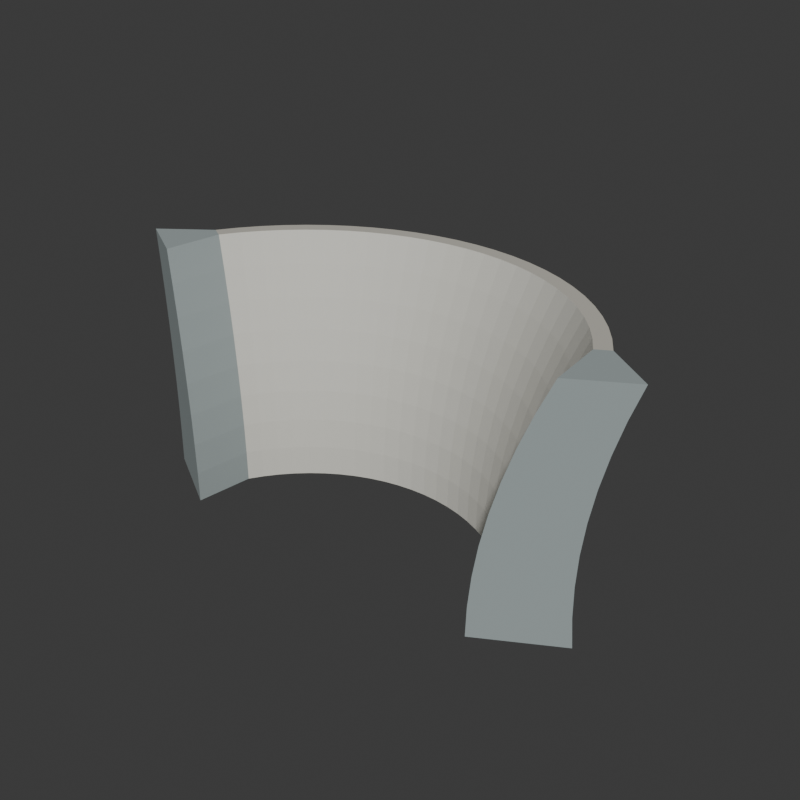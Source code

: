 # Source: source.blend  (saved by Blender 4.3.34; exported with 4.5.12 LTS)
import bpy
from mathutils import Matrix  # noqa: F401  (used for matrix-valued properties, if any)

bpy.ops.wm.read_factory_settings(use_empty=True)
scene = bpy.context.scene
scene.name = 'Scene'

# ---- collections
col_collection = bpy.data.collections.new('Collection'); scene.collection.children.link(col_collection)

# ---- materials (node trees are filled in below, after node groups)
mat_wholeconvexwallwarmconcrete = bpy.data.materials.new('WholeConvexWallWarmConcrete')
mat_wholeconvexwallwarmconcrete.diffuse_color = (0.51, 0.49, 0.43, 1.0)
mat_wholeconcavewallpaleconcrete = bpy.data.materials.new('WholeConcaveWallPaleConcrete')
mat_wholeconcavewallpaleconcrete.diffuse_color = (0.64, 0.63, 0.57, 1.0)
mat_wholeendabutmentsslateconcrete = bpy.data.materials.new('WholeEndAbutmentsSlateConcrete')
mat_wholeendabutmentsslateconcrete.diffuse_color = (0.32, 0.37, 0.37, 1.0)

# ---- material node trees
mat_wholeconvexwallwarmconcrete.use_nodes = True; mat_wholeconvexwallwarmconcrete.node_tree.nodes.clear()
_N = mat_wholeconvexwallwarmconcrete.node_tree.nodes; _L = mat_wholeconvexwallwarmconcrete.node_tree.links
n0 = _N.new('ShaderNodeBsdfPrincipled'); n0.name = 'Principled BSDF'; n0.location = (10, 300)
n0.inputs[0].default_value = (0.51, 0.49, 0.43, 1.0)
n0.inputs[2].default_value = 0.94
n1 = _N.new('ShaderNodeOutputMaterial'); n1.name = 'Material Output'; n1.location = (300, 300)
_L.new(n0.outputs[0], n1.inputs[0])
n1.is_active_output = True
mat_wholeconcavewallpaleconcrete.use_nodes = True; mat_wholeconcavewallpaleconcrete.node_tree.nodes.clear()
_N = mat_wholeconcavewallpaleconcrete.node_tree.nodes; _L = mat_wholeconcavewallpaleconcrete.node_tree.links
n0 = _N.new('ShaderNodeBsdfPrincipled'); n0.name = 'Principled BSDF'; n0.location = (10, 300)
n0.inputs[0].default_value = (0.64, 0.63, 0.57, 1.0)
n0.inputs[2].default_value = 0.93
n1 = _N.new('ShaderNodeOutputMaterial'); n1.name = 'Material Output'; n1.location = (300, 300)
_L.new(n0.outputs[0], n1.inputs[0])
n1.is_active_output = True
mat_wholeendabutmentsslateconcrete.use_nodes = True; mat_wholeendabutmentsslateconcrete.node_tree.nodes.clear()
_N = mat_wholeendabutmentsslateconcrete.node_tree.nodes; _L = mat_wholeendabutmentsslateconcrete.node_tree.links
n0 = _N.new('ShaderNodeBsdfPrincipled'); n0.name = 'Principled BSDF'; n0.location = (10, 300)
n0.inputs[0].default_value = (0.32, 0.37, 0.37, 1.0)
n0.inputs[2].default_value = 0.96
n1 = _N.new('ShaderNodeOutputMaterial'); n1.name = 'Material Output'; n1.location = (300, 300)
_L.new(n0.outputs[0], n1.inputs[0])
n1.is_active_output = True

# ---- world
world_world = bpy.data.worlds.new('World'); scene.world = world_world
world_world.use_nodes = True; world_world.node_tree.nodes.clear()
_N = world_world.node_tree.nodes; _L = world_world.node_tree.links
n0 = _N.new('ShaderNodeOutputWorld'); n0.name = 'World Output'; n0.location = (300, 300)
n1 = _N.new('ShaderNodeBackground'); n1.name = 'Background'; n1.location = (10, 300)
n1.inputs[0].default_value = (0.05088, 0.05088, 0.05088, 1.0)
_L.new(n1.outputs[0], n0.inputs[0])
n0.is_active_output = True
world_world.color = (0.05088, 0.05088, 0.05088)
world_world.sun_shadow_jitter_overblur = 0.0

# ---- meshes
me_wholedoublecurvedtaperedarchwallmesh = bpy.data.meshes.new('WholeDoubleCurvedTaperedArchWallMesh')
me_wholedoublecurvedtaperedarchwallmesh.from_pydata([(-2.598, -0.8853, 0.0), (-2.457, -0.6646, 0.0), (-2.99, -0.2917, 0.0), (-3.161, -0.5603, 0.0), (-3.131, -0.5775, 0.5), (-2.612, -0.8775, 0.5), (-2.47, -0.6556, 0.5), (-2.962, -0.3115, 0.5), (-3.129, -0.579, 1.0), (-2.652, -0.854, 1.0), (-2.509, -0.6287, 1.0), (-2.959, -0.3132, 1.0), (-3.153, -0.565, 1.5), (-2.72, -0.815, 1.5), (-2.573, -0.5839, 1.5), (-2.982, -0.2971, 1.5), (-3.204, -0.5353, 2.0), (-2.815, -0.7603, 2.0), (-2.662, -0.5212, 2.0), (-3.031, -0.2631, 2.0), (-3.283, -0.49, 2.5), (-2.936, -0.69, 2.5), (-2.777, -0.4405, 2.5), (-3.105, -0.2111, 2.5), (-3.388, -0.429, 3.0), (-3.085, -0.604, 3.0), (-2.918, -0.3419, 3.0), (-3.205, -0.1412, 3.0), (-3.521, -0.3525, 3.5), (-3.261, -0.5025, 3.5), (-3.085, -0.2254, 3.5), (-3.33, -0.05334, 3.5), (-3.464, -0.3853, 4.0), (-3.681, -0.2603, 4.0), (-3.481, 0.05241, 4.0), (-3.277, -0.09098, 4.0), (-2.298, -0.4569, 0.0), (-2.796, -0.03911, 0.0), (-2.31, -0.4469, 0.5), (-2.77, -0.06121, 0.5), (-2.346, -0.4168, 1.0), (-2.767, -0.06322, 1.0), (-2.406, -0.3665, 1.5), (-2.789, -0.04514, 1.5), (-2.49, -0.2962, 2.0), (-2.834, -0.006974, 2.0), (-2.597, -0.2058, 2.5), (-2.904, 0.05128, 2.5), (-2.729, -0.09536, 3.0), (-2.997, 0.1296, 3.0), (-2.885, 0.03521, 3.5), (-3.114, 0.228, 3.5), (-3.256, 0.3466, 4.0), (-3.064, 0.1859, 4.0), (-2.121, -0.264, 0.0), (-2.581, 0.1957, 0.0), (-2.132, -0.2529, 0.5), (-2.557, 0.1713, 0.5), (-2.166, -0.2198, 1.0), (-2.554, 0.1691, 1.0), (-2.221, -0.1645, 1.5), (-2.574, 0.189, 1.5), (-2.298, -0.08719, 2.0), (-2.616, 0.231, 2.0), (-2.398, 0.01225, 2.5), (-2.68, 0.2951, 2.5), (-2.519, 0.1338, 3.0), (-2.767, 0.3813, 3.0), (-2.663, 0.2774, 3.5), (-2.875, 0.4895, 3.5), (-3.005, 0.6199, 4.0), (-2.828, 0.4431, 4.0), (-1.928, -0.08716, 0.0), (-2.346, 0.4108, 0.0), (-1.938, -0.07519, 0.5), (-2.324, 0.3844, 0.5), (-1.969, -0.03928, 1.0), (-2.322, 0.382, 1.0), (-2.019, 0.02057, 1.5), (-2.34, 0.4036, 1.5), (-2.089, 0.1044, 2.0), (-2.378, 0.4491, 2.0), (-2.179, 0.2121, 2.5), (-2.437, 0.5185, 2.5), (-2.29, 0.3437, 3.0), (-2.515, 0.6119, 3.0), (-2.42, 0.4993, 3.5), (-2.613, 0.7292, 3.5), (-2.732, 0.8704, 4.0), (-2.571, 0.6789, 4.0), (-1.721, 0.07217, 0.0), (-2.094, 0.6046, 0.0), (-1.73, 0.08497, 0.5), (-2.074, 0.5765, 0.5), (-1.757, 0.1234, 1.0), (-2.072, 0.5739, 1.0), (-1.801, 0.1874, 1.5), (-2.088, 0.5969, 1.5), (-1.864, 0.277, 2.0), (-2.122, 0.6456, 2.0), (-1.945, 0.3921, 2.5), (-2.174, 0.7198, 2.5), (-2.043, 0.5329, 3.0), (-2.244, 0.8196, 3.0), (-2.16, 0.6993, 3.5), (-2.332, 0.9451, 3.5), (-2.438, 1.096, 4.0), (-2.294, 0.8913, 4.0), (-1.5, 0.2128, 0.0), (-1.825, 0.7757, 0.0), (-1.508, 0.2263, 0.5), (-1.808, 0.7459, 0.5), (-1.531, 0.2669, 1.0), (-1.806, 0.7432, 1.0), (-1.57, 0.3346, 1.5), (-1.82, 0.7676, 1.5), (-1.625, 0.4293, 2.0), (-1.85, 0.819, 2.0), (-1.695, 0.5511, 2.5), (-1.895, 0.8975, 2.5), (-1.781, 0.6999, 3.0), (-1.956, 1.003, 3.0), (-1.883, 0.8758, 3.5), (-2.033, 1.136, 3.5), (-2.125, 1.295, 4.0), (-2.0, 1.079, 4.0), (-1.268, 0.3336, 0.0), (-1.543, 0.9227, 0.0), (-1.274, 0.3478, 0.5), (-1.528, 0.8916, 0.5), (-1.294, 0.3903, 1.0), (-1.527, 0.8887, 1.0), (-1.327, 0.4611, 1.5), (-1.539, 0.9142, 1.5), (-1.374, 0.5602, 2.0), (-1.564, 0.9681, 2.0), (-1.433, 0.6877, 2.5), (-1.602, 1.05, 2.5), (-1.506, 0.8434, 3.0), (-1.653, 1.161, 3.0), (-1.591, 1.028, 3.5), (-1.718, 1.299, 3.5), (-1.796, 1.467, 4.0), (-1.69, 1.24, 4.0), (-1.026, 0.4338, 0.0), (-1.248, 1.045, 0.0), (-1.031, 0.4485, 0.5), (-1.237, 1.012, 0.5), (-1.047, 0.4925, 1.0), (-1.236, 1.009, 1.0), (-1.074, 0.5659, 1.5), (-1.245, 1.036, 1.5), (-1.112, 0.6687, 2.0), (-1.265, 1.092, 2.0), (-1.16, 0.8009, 2.5), (-1.296, 1.177, 2.5), (-1.218, 0.9624, 3.0), (-1.338, 1.291, 3.0), (-1.288, 1.153, 3.5), (-1.391, 1.435, 3.5), (-1.454, 1.608, 4.0), (-1.368, 1.373, 4.0), (-0.7765, 0.5125, 0.0), (-0.9447, 1.14, 0.0), (-0.7805, 0.5276, 0.5), (-0.9358, 1.107, 0.5), (-0.7926, 0.5729, 1.0), (-0.935, 1.104, 1.0), (-0.8129, 0.6483, 1.5), (-0.9423, 1.131, 1.5), (-0.8412, 0.754, 2.0), (-0.9576, 1.189, 2.0), (-0.8776, 0.8898, 2.5), (-0.9811, 1.276, 2.5), (-0.922, 1.056, 3.0), (-1.013, 1.394, 3.0), (-0.9746, 1.252, 3.5), (-1.052, 1.542, 3.5), (-1.1, 1.72, 4.0), (-1.035, 1.478, 4.0), (-0.5209, 0.5691, 0.0), (-0.6338, 1.209, 0.0), (-0.5237, 0.5845, 0.5), (-0.6278, 1.175, 0.5), (-0.5318, 0.6307, 1.0), (-0.6273, 1.172, 1.0), (-0.5454, 0.7076, 1.5), (-0.6322, 1.2, 1.5), (-0.5644, 0.8153, 2.0), (-0.6425, 1.259, 2.0), (-0.5888, 0.9538, 2.5), (-0.6582, 1.348, 2.5), (-0.6186, 1.123, 3.0), (-0.6794, 1.468, 3.0), (-0.6539, 1.323, 3.5), (-0.706, 1.619, 3.5), (-0.738, 1.8, 4.0), (-0.6946, 1.554, 4.0), (-0.2615, 0.6033, 0.0), (-0.3181, 1.251, 0.0), (-0.2628, 0.6189, 0.5), (-0.3151, 1.217, 0.5), (-0.2669, 0.6656, 1.0), (-0.3149, 1.213, 1.0), (-0.2737, 0.7434, 1.5), (-0.3173, 1.241, 1.5), (-0.2833, 0.8523, 2.0), (-0.3225, 1.301, 2.0), (-0.2955, 0.9924, 2.5), (-0.3304, 1.391, 2.5), (-0.3105, 1.164, 3.0), (-0.341, 1.512, 3.0), (-0.3282, 1.366, 3.5), (-0.3543, 1.665, 3.5), (-0.3704, 1.849, 4.0), (-0.3486, 1.599, 4.0), (0.0, 0.6147, 0.0), (0.0, 1.265, 0.0), (0.0, 0.6303, 0.5), (0.0, 1.23, 0.5), (0.0, 0.6772, 1.0), (0.0, 1.227, 1.0), (0.0, 0.7553, 1.5), (0.0, 1.255, 1.5), (0.0, 0.8647, 2.0), (0.0, 1.315, 2.0), (0.0, 1.005, 2.5), (0.0, 1.405, 2.5), (0.0, 1.177, 3.0), (0.0, 1.527, 3.0), (0.0, 1.38, 3.5), (0.0, 1.68, 3.5), (0.0, 1.865, 4.0), (0.0, 1.615, 4.0), (0.2615, 0.6033, 0.0), (0.3181, 1.251, 0.0), (0.2628, 0.6189, 0.5), (0.3151, 1.217, 0.5), (0.2669, 0.6656, 1.0), (0.3149, 1.213, 1.0), (0.2737, 0.7434, 1.5), (0.3173, 1.241, 1.5), (0.2833, 0.8523, 2.0), (0.3225, 1.301, 2.0), (0.2955, 0.9924, 2.5), (0.3304, 1.391, 2.5), (0.3105, 1.164, 3.0), (0.341, 1.512, 3.0), (0.3282, 1.366, 3.5), (0.3543, 1.665, 3.5), (0.3704, 1.849, 4.0), (0.3486, 1.599, 4.0), (0.5209, 0.5691, 0.0), (0.6338, 1.209, 0.0), (0.5237, 0.5845, 0.5), (0.6278, 1.175, 0.5), (0.5318, 0.6307, 1.0), (0.6273, 1.172, 1.0), (0.5454, 0.7076, 1.5), (0.6322, 1.2, 1.5), (0.5644, 0.8153, 2.0), (0.6425, 1.259, 2.0), (0.5888, 0.9538, 2.5), (0.6582, 1.348, 2.5), (0.6186, 1.123, 3.0), (0.6794, 1.468, 3.0), (0.6539, 1.323, 3.5), (0.706, 1.619, 3.5), (0.738, 1.8, 4.0), (0.6946, 1.554, 4.0), (0.7765, 0.5125, 0.0), (0.9447, 1.14, 0.0), (0.7805, 0.5276, 0.5), (0.9358, 1.107, 0.5), (0.7926, 0.5729, 1.0), (0.935, 1.104, 1.0), (0.8129, 0.6483, 1.5), (0.9423, 1.131, 1.5), (0.8412, 0.754, 2.0), (0.9576, 1.189, 2.0), (0.8776, 0.8898, 2.5), (0.9811, 1.276, 2.5), (0.922, 1.056, 3.0), (1.013, 1.394, 3.0), (0.9746, 1.252, 3.5), (1.052, 1.542, 3.5), (1.1, 1.72, 4.0), (1.035, 1.478, 4.0), (1.026, 0.4338, 0.0), (1.248, 1.045, 0.0), (1.031, 0.4485, 0.5), (1.237, 1.012, 0.5), (1.047, 0.4925, 1.0), (1.236, 1.009, 1.0), (1.074, 0.5659, 1.5), (1.245, 1.036, 1.5), (1.112, 0.6687, 2.0), (1.265, 1.092, 2.0), (1.16, 0.8009, 2.5), (1.296, 1.177, 2.5), (1.218, 0.9624, 3.0), (1.338, 1.291, 3.0), (1.288, 1.153, 3.5), (1.391, 1.435, 3.5), (1.454, 1.608, 4.0), (1.368, 1.373, 4.0), (1.268, 0.3336, 0.0), (1.543, 0.9227, 0.0), (1.274, 0.3478, 0.5), (1.528, 0.8916, 0.5), (1.294, 0.3903, 1.0), (1.527, 0.8887, 1.0), (1.327, 0.4611, 1.5), (1.539, 0.9142, 1.5), (1.374, 0.5602, 2.0), (1.564, 0.9681, 2.0), (1.433, 0.6877, 2.5), (1.602, 1.05, 2.5), (1.506, 0.8434, 3.0), (1.653, 1.161, 3.0), (1.591, 1.028, 3.5), (1.718, 1.299, 3.5), (1.796, 1.467, 4.0), (1.69, 1.24, 4.0), (1.5, 0.2128, 0.0), (1.825, 0.7757, 0.0), (1.508, 0.2263, 0.5), (1.808, 0.7459, 0.5), (1.531, 0.2669, 1.0), (1.806, 0.7432, 1.0), (1.57, 0.3346, 1.5), (1.82, 0.7676, 1.5), (1.625, 0.4293, 2.0), (1.85, 0.819, 2.0), (1.695, 0.5511, 2.5), (1.895, 0.8975, 2.5), (1.781, 0.6999, 3.0), (1.956, 1.003, 3.0), (1.883, 0.8758, 3.5), (2.033, 1.136, 3.5), (2.125, 1.295, 4.0), (2.0, 1.079, 4.0), (1.721, 0.07217, 0.0), (2.094, 0.6046, 0.0), (1.73, 0.08497, 0.5), (2.074, 0.5765, 0.5), (1.757, 0.1234, 1.0), (2.072, 0.5739, 1.0), (1.801, 0.1874, 1.5), (2.088, 0.5969, 1.5), (1.864, 0.277, 2.0), (2.122, 0.6456, 2.0), (1.945, 0.3921, 2.5), (2.174, 0.7198, 2.5), (2.043, 0.5329, 3.0), (2.244, 0.8196, 3.0), (2.16, 0.6993, 3.5), (2.332, 0.9451, 3.5), (2.438, 1.096, 4.0), (2.294, 0.8913, 4.0), (1.928, -0.08716, 0.0), (2.346, 0.4108, 0.0), (1.938, -0.07519, 0.5), (2.324, 0.3844, 0.5), (1.969, -0.03928, 1.0), (2.322, 0.382, 1.0), (2.019, 0.02057, 1.5), (2.34, 0.4036, 1.5), (2.089, 0.1044, 2.0), (2.378, 0.4491, 2.0), (2.179, 0.2121, 2.5), (2.437, 0.5185, 2.5), (2.29, 0.3437, 3.0), (2.515, 0.6119, 3.0), (2.42, 0.4993, 3.5), (2.613, 0.7292, 3.5), (2.732, 0.8704, 4.0), (2.571, 0.6789, 4.0), (2.121, -0.264, 0.0), (2.581, 0.1957, 0.0), (2.132, -0.2529, 0.5), (2.557, 0.1713, 0.5), (2.166, -0.2198, 1.0), (2.554, 0.1691, 1.0), (2.221, -0.1645, 1.5), (2.574, 0.189, 1.5), (2.298, -0.08719, 2.0), (2.616, 0.231, 2.0), (2.398, 0.01225, 2.5), (2.68, 0.2951, 2.5), (2.519, 0.1338, 3.0), (2.767, 0.3813, 3.0), (2.663, 0.2774, 3.5), (2.875, 0.4895, 3.5), (3.005, 0.6199, 4.0), (2.828, 0.4431, 4.0), (2.298, -0.4569, 0.0), (2.796, -0.03911, 0.0), (2.31, -0.4469, 0.5), (2.77, -0.06121, 0.5), (2.346, -0.4168, 1.0), (2.767, -0.06322, 1.0), (2.406, -0.3665, 1.5), (2.789, -0.04514, 1.5), (2.49, -0.2962, 2.0), (2.834, -0.006974, 2.0), (2.597, -0.2058, 2.5), (2.904, 0.05128, 2.5), (2.729, -0.09536, 3.0), (2.997, 0.1296, 3.0), (2.885, 0.03521, 3.5), (3.114, 0.228, 3.5), (3.256, 0.3466, 4.0), (3.064, 0.1859, 4.0), (2.457, -0.6646, 0.0), (2.99, -0.2917, 0.0), (2.47, -0.6556, 0.5), (2.962, -0.3115, 0.5), (2.509, -0.6287, 1.0), (2.959, -0.3132, 1.0), (2.573, -0.5839, 1.5), (2.982, -0.2971, 1.5), (2.662, -0.5212, 2.0), (3.031, -0.2631, 2.0), (2.777, -0.4405, 2.5), (3.105, -0.2111, 2.5), (2.918, -0.3419, 3.0), (3.205, -0.1412, 3.0), (3.085, -0.2254, 3.5), (3.33, -0.05334, 3.5), (3.481, 0.05241, 4.0), (3.277, -0.09098, 4.0), (2.598, -0.8853, 0.0), (3.161, -0.5603, 0.0), (2.612, -0.8775, 0.5), (3.131, -0.5775, 0.5), (2.652, -0.854, 1.0), (3.129, -0.579, 1.0), (2.72, -0.815, 1.5), (3.153, -0.565, 1.5), (2.815, -0.7603, 2.0), (3.204, -0.5353, 2.0), (2.936, -0.69, 2.5), (3.283, -0.49, 2.5), (3.085, -0.604, 3.0), (3.388, -0.429, 3.0), (3.261, -0.5025, 3.5), (3.521, -0.3525, 3.5), (3.681, -0.2603, 4.0), (3.464, -0.3853, 4.0)], [], [(0, 2, 1), (0, 3, 2), (0, 4, 3), (0, 5, 4), (0, 6, 5), (0, 1, 6), (3, 7, 2), (3, 4, 7), (5, 8, 4), (5, 9, 8), (5, 10, 9), (5, 6, 10), (4, 11, 7), (4, 8, 11), (9, 12, 8), (9, 13, 12), (9, 14, 13), (9, 10, 14), (8, 15, 11), (8, 12, 15), (13, 16, 12), (13, 17, 16), (13, 18, 17), (13, 14, 18), (12, 19, 15), (12, 16, 19), (17, 20, 16), (17, 21, 20), (17, 22, 21), (17, 18, 22), (16, 23, 19), (16, 20, 23), (21, 24, 20), (21, 25, 24), (21, 26, 25), (21, 22, 26), (20, 27, 23), (20, 24, 27), (25, 28, 24), (25, 29, 28), (25, 30, 29), (25, 26, 30), (24, 31, 27), (24, 28, 31), (32, 34, 33), (32, 35, 34), (29, 33, 28), (29, 32, 33), (29, 35, 32), (29, 30, 35), (28, 34, 31), (28, 33, 34), (1, 37, 36), (1, 2, 37), (1, 38, 6), (1, 36, 38), (2, 39, 37), (2, 7, 39), (6, 40, 10), (6, 38, 40), (7, 41, 39), (7, 11, 41), (10, 42, 14), (10, 40, 42), (11, 43, 41), (11, 15, 43), (14, 44, 18), (14, 42, 44), (15, 45, 43), (15, 19, 45), (18, 46, 22), (18, 44, 46), (19, 47, 45), (19, 23, 47), (22, 48, 26), (22, 46, 48), (23, 49, 47), (23, 27, 49), (26, 50, 30), (26, 48, 50), (27, 51, 49), (27, 31, 51), (35, 52, 34), (35, 53, 52), (30, 53, 35), (30, 50, 53), (31, 52, 51), (31, 34, 52), (36, 55, 54), (36, 37, 55), (36, 56, 38), (36, 54, 56), (37, 57, 55), (37, 39, 57), (38, 58, 40), (38, 56, 58), (39, 59, 57), (39, 41, 59), (40, 60, 42), (40, 58, 60), (41, 61, 59), (41, 43, 61), (42, 62, 44), (42, 60, 62), (43, 63, 61), (43, 45, 63), (44, 64, 46), (44, 62, 64), (45, 65, 63), (45, 47, 65), (46, 66, 48), (46, 64, 66), (47, 67, 65), (47, 49, 67), (48, 68, 50), (48, 66, 68), (49, 69, 67), (49, 51, 69), (53, 70, 52), (53, 71, 70), (50, 71, 53), (50, 68, 71), (51, 70, 69), (51, 52, 70), (54, 73, 72), (54, 55, 73), (54, 74, 56), (54, 72, 74), (55, 75, 73), (55, 57, 75), (56, 76, 58), (56, 74, 76), (57, 77, 75), (57, 59, 77), (58, 78, 60), (58, 76, 78), (59, 79, 77), (59, 61, 79), (60, 80, 62), (60, 78, 80), (61, 81, 79), (61, 63, 81), (62, 82, 64), (62, 80, 82), (63, 83, 81), (63, 65, 83), (64, 84, 66), (64, 82, 84), (65, 85, 83), (65, 67, 85), (66, 86, 68), (66, 84, 86), (67, 87, 85), (67, 69, 87), (71, 88, 70), (71, 89, 88), (68, 89, 71), (68, 86, 89), (69, 88, 87), (69, 70, 88), (72, 91, 90), (72, 73, 91), (72, 92, 74), (72, 90, 92), (73, 93, 91), (73, 75, 93), (74, 94, 76), (74, 92, 94), (75, 95, 93), (75, 77, 95), (76, 96, 78), (76, 94, 96), (77, 97, 95), (77, 79, 97), (78, 98, 80), (78, 96, 98), (79, 99, 97), (79, 81, 99), (80, 100, 82), (80, 98, 100), (81, 101, 99), (81, 83, 101), (82, 102, 84), (82, 100, 102), (83, 103, 101), (83, 85, 103), (84, 104, 86), (84, 102, 104), (85, 105, 103), (85, 87, 105), (89, 106, 88), (89, 107, 106), (86, 107, 89), (86, 104, 107), (87, 106, 105), (87, 88, 106), (90, 109, 108), (90, 91, 109), (90, 110, 92), (90, 108, 110), (91, 111, 109), (91, 93, 111), (92, 112, 94), (92, 110, 112), (93, 113, 111), (93, 95, 113), (94, 114, 96), (94, 112, 114), (95, 115, 113), (95, 97, 115), (96, 116, 98), (96, 114, 116), (97, 117, 115), (97, 99, 117), (98, 118, 100), (98, 116, 118), (99, 119, 117), (99, 101, 119), (100, 120, 102), (100, 118, 120), (101, 121, 119), (101, 103, 121), (102, 122, 104), (102, 120, 122), (103, 123, 121), (103, 105, 123), (107, 124, 106), (107, 125, 124), (104, 125, 107), (104, 122, 125), (105, 124, 123), (105, 106, 124), (108, 127, 126), (108, 109, 127), (108, 128, 110), (108, 126, 128), (109, 129, 127), (109, 111, 129), (110, 130, 112), (110, 128, 130), (111, 131, 129), (111, 113, 131), (112, 132, 114), (112, 130, 132), (113, 133, 131), (113, 115, 133), (114, 134, 116), (114, 132, 134), (115, 135, 133), (115, 117, 135), (116, 136, 118), (116, 134, 136), (117, 137, 135), (117, 119, 137), (118, 138, 120), (118, 136, 138), (119, 139, 137), (119, 121, 139), (120, 140, 122), (120, 138, 140), (121, 141, 139), (121, 123, 141), (125, 142, 124), (125, 143, 142), (122, 143, 125), (122, 140, 143), (123, 142, 141), (123, 124, 142), (126, 145, 144), (126, 127, 145), (126, 146, 128), (126, 144, 146), (127, 147, 145), (127, 129, 147), (128, 148, 130), (128, 146, 148), (129, 149, 147), (129, 131, 149), (130, 150, 132), (130, 148, 150), (131, 151, 149), (131, 133, 151), (132, 152, 134), (132, 150, 152), (133, 153, 151), (133, 135, 153), (134, 154, 136), (134, 152, 154), (135, 155, 153), (135, 137, 155), (136, 156, 138), (136, 154, 156), (137, 157, 155), (137, 139, 157), (138, 158, 140), (138, 156, 158), (139, 159, 157), (139, 141, 159), (143, 160, 142), (143, 161, 160), (140, 161, 143), (140, 158, 161), (141, 160, 159), (141, 142, 160), (144, 163, 162), (144, 145, 163), (144, 164, 146), (144, 162, 164), (145, 165, 163), (145, 147, 165), (146, 166, 148), (146, 164, 166), (147, 167, 165), (147, 149, 167), (148, 168, 150), (148, 166, 168), (149, 169, 167), (149, 151, 169), (150, 170, 152), (150, 168, 170), (151, 171, 169), (151, 153, 171), (152, 172, 154), (152, 170, 172), (153, 173, 171), (153, 155, 173), (154, 174, 156), (154, 172, 174), (155, 175, 173), (155, 157, 175), (156, 176, 158), (156, 174, 176), (157, 177, 175), (157, 159, 177), (161, 178, 160), (161, 179, 178), (158, 179, 161), (158, 176, 179), (159, 178, 177), (159, 160, 178), (162, 181, 180), (162, 163, 181), (162, 182, 164), (162, 180, 182), (163, 183, 181), (163, 165, 183), (164, 184, 166), (164, 182, 184), (165, 185, 183), (165, 167, 185), (166, 186, 168), (166, 184, 186), (167, 187, 185), (167, 169, 187), (168, 188, 170), (168, 186, 188), (169, 189, 187), (169, 171, 189), (170, 190, 172), (170, 188, 190), (171, 191, 189), (171, 173, 191), (172, 192, 174), (172, 190, 192), (173, 193, 191), (173, 175, 193), (174, 194, 176), (174, 192, 194), (175, 195, 193), (175, 177, 195), (179, 196, 178), (179, 197, 196), (176, 197, 179), (176, 194, 197), (177, 196, 195), (177, 178, 196), (180, 199, 198), (180, 181, 199), (180, 200, 182), (180, 198, 200), (181, 201, 199), (181, 183, 201), (182, 202, 184), (182, 200, 202), (183, 203, 201), (183, 185, 203), (184, 204, 186), (184, 202, 204), (185, 205, 203), (185, 187, 205), (186, 206, 188), (186, 204, 206), (187, 207, 205), (187, 189, 207), (188, 208, 190), (188, 206, 208), (189, 209, 207), (189, 191, 209), (190, 210, 192), (190, 208, 210), (191, 211, 209), (191, 193, 211), (192, 212, 194), (192, 210, 212), (193, 213, 211), (193, 195, 213), (197, 214, 196), (197, 215, 214), (194, 215, 197), (194, 212, 215), (195, 214, 213), (195, 196, 214), (198, 217, 216), (198, 199, 217), (198, 218, 200), (198, 216, 218), (199, 219, 217), (199, 201, 219), (200, 220, 202), (200, 218, 220), (201, 221, 219), (201, 203, 221), (202, 222, 204), (202, 220, 222), (203, 223, 221), (203, 205, 223), (204, 224, 206), (204, 222, 224), (205, 225, 223), (205, 207, 225), (206, 226, 208), (206, 224, 226), (207, 227, 225), (207, 209, 227), (208, 228, 210), (208, 226, 228), (209, 229, 227), (209, 211, 229), (210, 230, 212), (210, 228, 230), (211, 231, 229), (211, 213, 231), (215, 232, 214), (215, 233, 232), (212, 233, 215), (212, 230, 233), (213, 232, 231), (213, 214, 232), (216, 235, 234), (216, 217, 235), (216, 236, 218), (216, 234, 236), (217, 237, 235), (217, 219, 237), (218, 238, 220), (218, 236, 238), (219, 239, 237), (219, 221, 239), (220, 240, 222), (220, 238, 240), (221, 241, 239), (221, 223, 241), (222, 242, 224), (222, 240, 242), (223, 243, 241), (223, 225, 243), (224, 244, 226), (224, 242, 244), (225, 245, 243), (225, 227, 245), (226, 246, 228), (226, 244, 246), (227, 247, 245), (227, 229, 247), (228, 248, 230), (228, 246, 248), (229, 249, 247), (229, 231, 249), (233, 250, 232), (233, 251, 250), (230, 251, 233), (230, 248, 251), (231, 250, 249), (231, 232, 250), (234, 253, 252), (234, 235, 253), (234, 254, 236), (234, 252, 254), (235, 255, 253), (235, 237, 255), (236, 256, 238), (236, 254, 256), (237, 257, 255), (237, 239, 257), (238, 258, 240), (238, 256, 258), (239, 259, 257), (239, 241, 259), (240, 260, 242), (240, 258, 260), (241, 261, 259), (241, 243, 261), (242, 262, 244), (242, 260, 262), (243, 263, 261), (243, 245, 263), (244, 264, 246), (244, 262, 264), (245, 265, 263), (245, 247, 265), (246, 266, 248), (246, 264, 266), (247, 267, 265), (247, 249, 267), (251, 268, 250), (251, 269, 268), (248, 269, 251), (248, 266, 269), (249, 268, 267), (249, 250, 268), (252, 271, 270), (252, 253, 271), (252, 272, 254), (252, 270, 272), (253, 273, 271), (253, 255, 273), (254, 274, 256), (254, 272, 274), (255, 275, 273), (255, 257, 275), (256, 276, 258), (256, 274, 276), (257, 277, 275), (257, 259, 277), (258, 278, 260), (258, 276, 278), (259, 279, 277), (259, 261, 279), (260, 280, 262), (260, 278, 280), (261, 281, 279), (261, 263, 281), (262, 282, 264), (262, 280, 282), (263, 283, 281), (263, 265, 283), (264, 284, 266), (264, 282, 284), (265, 285, 283), (265, 267, 285), (269, 286, 268), (269, 287, 286), (266, 287, 269), (266, 284, 287), (267, 286, 285), (267, 268, 286), (270, 289, 288), (270, 271, 289), (270, 290, 272), (270, 288, 290), (271, 291, 289), (271, 273, 291), (272, 292, 274), (272, 290, 292), (273, 293, 291), (273, 275, 293), (274, 294, 276), (274, 292, 294), (275, 295, 293), (275, 277, 295), (276, 296, 278), (276, 294, 296), (277, 297, 295), (277, 279, 297), (278, 298, 280), (278, 296, 298), (279, 299, 297), (279, 281, 299), (280, 300, 282), (280, 298, 300), (281, 301, 299), (281, 283, 301), (282, 302, 284), (282, 300, 302), (283, 303, 301), (283, 285, 303), (287, 304, 286), (287, 305, 304), (284, 305, 287), (284, 302, 305), (285, 304, 303), (285, 286, 304), (288, 307, 306), (288, 289, 307), (288, 308, 290), (288, 306, 308), (289, 309, 307), (289, 291, 309), (290, 310, 292), (290, 308, 310), (291, 311, 309), (291, 293, 311), (292, 312, 294), (292, 310, 312), (293, 313, 311), (293, 295, 313), (294, 314, 296), (294, 312, 314), (295, 315, 313), (295, 297, 315), (296, 316, 298), (296, 314, 316), (297, 317, 315), (297, 299, 317), (298, 318, 300), (298, 316, 318), (299, 319, 317), (299, 301, 319), (300, 320, 302), (300, 318, 320), (301, 321, 319), (301, 303, 321), (305, 322, 304), (305, 323, 322), (302, 323, 305), (302, 320, 323), (303, 322, 321), (303, 304, 322), (306, 325, 324), (306, 307, 325), (306, 326, 308), (306, 324, 326), (307, 327, 325), (307, 309, 327), (308, 328, 310), (308, 326, 328), (309, 329, 327), (309, 311, 329), (310, 330, 312), (310, 328, 330), (311, 331, 329), (311, 313, 331), (312, 332, 314), (312, 330, 332), (313, 333, 331), (313, 315, 333), (314, 334, 316), (314, 332, 334), (315, 335, 333), (315, 317, 335), (316, 336, 318), (316, 334, 336), (317, 337, 335), (317, 319, 337), (318, 338, 320), (318, 336, 338), (319, 339, 337), (319, 321, 339), (323, 340, 322), (323, 341, 340), (320, 341, 323), (320, 338, 341), (321, 340, 339), (321, 322, 340), (324, 343, 342), (324, 325, 343), (324, 344, 326), (324, 342, 344), (325, 345, 343), (325, 327, 345), (326, 346, 328), (326, 344, 346), (327, 347, 345), (327, 329, 347), (328, 348, 330), (328, 346, 348), (329, 349, 347), (329, 331, 349), (330, 350, 332), (330, 348, 350), (331, 351, 349), (331, 333, 351), (332, 352, 334), (332, 350, 352), (333, 353, 351), (333, 335, 353), (334, 354, 336), (334, 352, 354), (335, 355, 353), (335, 337, 355), (336, 356, 338), (336, 354, 356), (337, 357, 355), (337, 339, 357), (341, 358, 340), (341, 359, 358), (338, 359, 341), (338, 356, 359), (339, 358, 357), (339, 340, 358), (342, 361, 360), (342, 343, 361), (342, 362, 344), (342, 360, 362), (343, 363, 361), (343, 345, 363), (344, 364, 346), (344, 362, 364), (345, 365, 363), (345, 347, 365), (346, 366, 348), (346, 364, 366), (347, 367, 365), (347, 349, 367), (348, 368, 350), (348, 366, 368), (349, 369, 367), (349, 351, 369), (350, 370, 352), (350, 368, 370), (351, 371, 369), (351, 353, 371), (352, 372, 354), (352, 370, 372), (353, 373, 371), (353, 355, 373), (354, 374, 356), (354, 372, 374), (355, 375, 373), (355, 357, 375), (359, 376, 358), (359, 377, 376), (356, 377, 359), (356, 374, 377), (357, 376, 375), (357, 358, 376), (360, 379, 378), (360, 361, 379), (360, 380, 362), (360, 378, 380), (361, 381, 379), (361, 363, 381), (362, 382, 364), (362, 380, 382), (363, 383, 381), (363, 365, 383), (364, 384, 366), (364, 382, 384), (365, 385, 383), (365, 367, 385), (366, 386, 368), (366, 384, 386), (367, 387, 385), (367, 369, 387), (368, 388, 370), (368, 386, 388), (369, 389, 387), (369, 371, 389), (370, 390, 372), (370, 388, 390), (371, 391, 389), (371, 373, 391), (372, 392, 374), (372, 390, 392), (373, 393, 391), (373, 375, 393), (377, 394, 376), (377, 395, 394), (374, 395, 377), (374, 392, 395), (375, 394, 393), (375, 376, 394), (378, 397, 396), (378, 379, 397), (378, 398, 380), (378, 396, 398), (379, 399, 397), (379, 381, 399), (380, 400, 382), (380, 398, 400), (381, 401, 399), (381, 383, 401), (382, 402, 384), (382, 400, 402), (383, 403, 401), (383, 385, 403), (384, 404, 386), (384, 402, 404), (385, 405, 403), (385, 387, 405), (386, 406, 388), (386, 404, 406), (387, 407, 405), (387, 389, 407), (388, 408, 390), (388, 406, 408), (389, 409, 407), (389, 391, 409), (390, 410, 392), (390, 408, 410), (391, 411, 409), (391, 393, 411), (395, 412, 394), (395, 413, 412), (392, 413, 395), (392, 410, 413), (393, 412, 411), (393, 394, 412), (396, 415, 414), (396, 397, 415), (396, 416, 398), (396, 414, 416), (397, 417, 415), (397, 399, 417), (398, 418, 400), (398, 416, 418), (399, 419, 417), (399, 401, 419), (400, 420, 402), (400, 418, 420), (401, 421, 419), (401, 403, 421), (402, 422, 404), (402, 420, 422), (403, 423, 421), (403, 405, 423), (404, 424, 406), (404, 422, 424), (405, 425, 423), (405, 407, 425), (406, 426, 408), (406, 424, 426), (407, 427, 425), (407, 409, 427), (408, 428, 410), (408, 426, 428), (409, 429, 427), (409, 411, 429), (413, 430, 412), (413, 431, 430), (410, 431, 413), (410, 428, 431), (411, 430, 429), (411, 412, 430), (414, 433, 432), (414, 415, 433), (432, 435, 434), (432, 433, 435), (414, 434, 416), (414, 432, 434), (415, 435, 433), (415, 417, 435), (434, 437, 436), (434, 435, 437), (416, 436, 418), (416, 434, 436), (417, 437, 435), (417, 419, 437), (436, 439, 438), (436, 437, 439), (418, 438, 420), (418, 436, 438), (419, 439, 437), (419, 421, 439), (438, 441, 440), (438, 439, 441), (420, 440, 422), (420, 438, 440), (421, 441, 439), (421, 423, 441), (440, 443, 442), (440, 441, 443), (422, 442, 424), (422, 440, 442), (423, 443, 441), (423, 425, 443), (442, 445, 444), (442, 443, 445), (424, 444, 426), (424, 442, 444), (425, 445, 443), (425, 427, 445), (444, 447, 446), (444, 445, 447), (426, 446, 428), (426, 444, 446), (427, 447, 445), (427, 429, 447), (431, 448, 430), (431, 449, 448), (446, 448, 449), (446, 447, 448), (428, 449, 431), (428, 446, 449), (429, 448, 447), (429, 430, 448)])
me_wholedoublecurvedtaperedarchwallmesh.polygons.foreach_set('material_index', [0, 0, 0, 0, 1, 1, 0, 0, 0, 0, 1, 1, 0, 0, 0, 0, 1, 1, 0, 0, 0, 0, 1, 1, 0, 0, 0, 0, 1, 1, 0, 0, 0, 0, 1, 1, 0, 0, 0, 0, 1, 1, 0, 0, 0, 0, 0, 0, 1, 1, 0, 0, 0, 0, 1, 1, 0, 0, 1, 1, 0, 0, 1, 1, 0, 0, 1, 1, 0, 0, 1, 1, 0, 0, 1, 1, 0, 0, 1, 1, 0, 0, 0, 0, 1, 1, 0, 0, 0, 0, 1, 1, 0, 0, 1, 1, 0, 0, 1, 1, 0, 0, 1, 1, 0, 0, 1, 1, 0, 0, 1, 1, 0, 0, 1, 1, 0, 0, 0, 0, 1, 1, 0, 0, 0, 0, 1, 1, 0, 0, 1, 1, 0, 0, 1, 1, 0, 0, 1, 1, 0, 0, 1, 1, 0, 0, 1, 1, 0, 0, 1, 1, 0, 0, 0, 0, 1, 1, 0, 0, 0, 0, 1, 1, 0, 0, 1, 1, 0, 0, 1, 1, 0, 0, 1, 1, 0, 0, 1, 1, 0, 0, 1, 1, 0, 0, 1, 1, 0, 0, 0, 0, 1, 1, 0, 0, 0, 0, 1, 1, 0, 0, 1, 1, 0, 0, 1, 1, 0, 0, 1, 1, 0, 0, 1, 1, 0, 0, 1, 1, 0, 0, 1, 1, 0, 0, 0, 0, 1, 1, 0, 0, 0, 0, 1, 1, 0, 0, 1, 1, 0, 0, 1, 1, 0, 0, 1, 1, 0, 0, 1, 1, 0, 0, 1, 1, 0, 0, 1, 1, 0, 0, 0, 0, 1, 1, 0, 0, 0, 0, 1, 1, 0, 0, 1, 1, 0, 0, 1, 1, 0, 0, 1, 1, 0, 0, 1, 1, 0, 0, 1, 1, 0, 0, 1, 1, 0, 0, 0, 0, 1, 1, 0, 0, 0, 0, 1, 1, 0, 0, 1, 1, 0, 0, 1, 1, 0, 0, 1, 1, 0, 0, 1, 1, 0, 0, 1, 1, 0, 0, 1, 1, 0, 0, 0, 0, 1, 1, 0, 0, 0, 0, 1, 1, 0, 0, 1, 1, 0, 0, 1, 1, 0, 0, 1, 1, 0, 0, 1, 1, 0, 0, 1, 1, 0, 0, 1, 1, 0, 0, 0, 0, 1, 1, 0, 0, 0, 0, 1, 1, 0, 0, 1, 1, 0, 0, 1, 1, 0, 0, 1, 1, 0, 0, 1, 1, 0, 0, 1, 1, 0, 0, 1, 1, 0, 0, 0, 0, 1, 1, 0, 0, 0, 0, 1, 1, 0, 0, 1, 1, 0, 0, 1, 1, 0, 0, 1, 1, 0, 0, 1, 1, 0, 0, 1, 1, 0, 0, 1, 1, 0, 0, 0, 0, 1, 1, 0, 0, 0, 0, 1, 1, 0, 0, 1, 1, 0, 0, 1, 1, 0, 0, 1, 1, 0, 0, 1, 1, 0, 0, 1, 1, 0, 0, 1, 1, 0, 0, 0, 0, 1, 1, 0, 0, 0, 0, 1, 1, 0, 0, 1, 1, 0, 0, 1, 1, 0, 0, 1, 1, 0, 0, 1, 1, 0, 0, 1, 1, 0, 0, 1, 1, 0, 0, 0, 0, 1, 1, 0, 0, 0, 0, 1, 1, 0, 0, 1, 1, 0, 0, 1, 1, 0, 0, 1, 1, 0, 0, 1, 1, 0, 0, 1, 1, 0, 0, 1, 1, 0, 0, 0, 0, 1, 1, 0, 0, 0, 0, 1, 1, 0, 0, 1, 1, 0, 0, 1, 1, 0, 0, 1, 1, 0, 0, 1, 1, 0, 0, 1, 1, 0, 0, 1, 1, 0, 0, 0, 0, 1, 1, 0, 0, 0, 0, 1, 1, 0, 0, 1, 1, 0, 0, 1, 1, 0, 0, 1, 1, 0, 0, 1, 1, 0, 0, 1, 1, 0, 0, 1, 1, 0, 0, 0, 0, 1, 1, 0, 0, 0, 0, 1, 1, 0, 0, 1, 1, 0, 0, 1, 1, 0, 0, 1, 1, 0, 0, 1, 1, 0, 0, 1, 1, 0, 0, 1, 1, 0, 0, 0, 0, 1, 1, 0, 0, 0, 0, 1, 1, 0, 0, 1, 1, 0, 0, 1, 1, 0, 0, 1, 1, 0, 0, 1, 1, 0, 0, 1, 1, 0, 0, 1, 1, 0, 0, 0, 0, 1, 1, 0, 0, 0, 0, 1, 1, 0, 0, 1, 1, 0, 0, 1, 1, 0, 0, 1, 1, 0, 0, 1, 1, 0, 0, 1, 1, 0, 0, 1, 1, 0, 0, 0, 0, 1, 1, 0, 0, 0, 0, 1, 1, 0, 0, 1, 1, 0, 0, 1, 1, 0, 0, 1, 1, 0, 0, 1, 1, 0, 0, 1, 1, 0, 0, 1, 1, 0, 0, 0, 0, 1, 1, 0, 0, 0, 0, 1, 1, 0, 0, 1, 1, 0, 0, 1, 1, 0, 0, 1, 1, 0, 0, 1, 1, 0, 0, 1, 1, 0, 0, 1, 1, 0, 0, 0, 0, 1, 1, 0, 0, 0, 0, 1, 1, 0, 0, 1, 1, 0, 0, 1, 1, 0, 0, 1, 1, 0, 0, 1, 1, 0, 0, 1, 1, 0, 0, 1, 1, 0, 0, 0, 0, 1, 1, 0, 0, 0, 0, 0, 0, 1, 1, 0, 0, 0, 0, 1, 1, 0, 0, 0, 0, 1, 1, 0, 0, 0, 0, 1, 1, 0, 0, 0, 0, 1, 1, 0, 0, 0, 0, 1, 1, 0, 0, 0, 0, 1, 1, 0, 0, 0, 0, 0, 0, 1, 1, 0, 0])
me_wholedoublecurvedtaperedarchwallmesh.materials.append(mat_wholeconvexwallwarmconcrete)
me_wholedoublecurvedtaperedarchwallmesh.materials.append(mat_wholeconcavewallpaleconcrete)
me_wholedoublecurvedtaperedarchwallmesh.materials.append(mat_wholeendabutmentsslateconcrete)
me_wholedoublecurvedtaperedarchwallmesh.update()
me_wholeflaredfullheightendabutment__1mesh = bpy.data.meshes.new('WholeFlaredFullHeightEndAbutment_-1Mesh')
me_wholeflaredfullheightendabutment__1mesh.from_pydata([(-2.598, -0.8853, 0.0), (-2.702, -1.865, 0.0), (-3.957, -1.14, 0.0), (-3.161, -0.5603, 0.0), (-3.131, -0.5775, 0.5), (-2.612, -0.8775, 0.5), (-2.715, -1.857, 0.5), (-3.928, -1.157, 0.5), (-3.129, -0.579, 1.0), (-2.652, -0.854, 1.0), (-2.756, -1.833, 1.0), (-3.925, -1.158, 1.0), (-3.153, -0.565, 1.5), (-2.72, -0.815, 1.5), (-2.823, -1.794, 1.5), (-3.949, -1.144, 1.5), (-3.204, -0.5353, 2.0), (-2.815, -0.7603, 2.0), (-2.918, -1.74, 2.0), (-4.001, -1.115, 2.0), (-3.283, -0.49, 2.5), (-2.936, -0.69, 2.5), (-3.04, -1.669, 2.5), (-4.079, -1.069, 2.5), (-3.388, -0.429, 3.0), (-3.085, -0.604, 3.0), (-3.189, -1.583, 3.0), (-4.185, -1.008, 3.0), (-3.521, -0.3525, 3.5), (-3.261, -0.5025, 3.5), (-3.365, -1.482, 3.5), (-4.317, -0.9319, 3.5), (-3.464, -0.3853, 4.0), (-3.681, -0.2603, 4.0), (-4.477, -0.8397, 4.0), (-3.568, -1.365, 4.0)], [], [(0, 1, 2), (0, 2, 3), (0, 3, 4), (0, 4, 5), (1, 6, 7), (1, 7, 2), (0, 5, 6), (0, 6, 1), (3, 2, 7), (3, 7, 4), (5, 4, 8), (5, 8, 9), (6, 10, 11), (6, 11, 7), (5, 9, 10), (5, 10, 6), (4, 7, 11), (4, 11, 8), (9, 8, 12), (9, 12, 13), (10, 14, 15), (10, 15, 11), (9, 13, 14), (9, 14, 10), (8, 11, 15), (8, 15, 12), (13, 12, 16), (13, 16, 17), (14, 18, 19), (14, 19, 15), (13, 17, 18), (13, 18, 14), (12, 15, 19), (12, 19, 16), (17, 16, 20), (17, 20, 21), (18, 22, 23), (18, 23, 19), (17, 21, 22), (17, 22, 18), (16, 19, 23), (16, 23, 20), (21, 20, 24), (21, 24, 25), (22, 26, 27), (22, 27, 23), (21, 25, 26), (21, 26, 22), (20, 23, 27), (20, 27, 24), (25, 24, 28), (25, 28, 29), (26, 30, 31), (26, 31, 27), (25, 29, 30), (25, 30, 26), (24, 27, 31), (24, 31, 28), (32, 33, 34), (32, 34, 35), (29, 28, 33), (29, 33, 32), (30, 35, 34), (30, 34, 31), (29, 32, 35), (29, 35, 30), (28, 31, 34), (28, 34, 33)])
me_wholeflaredfullheightendabutment__1mesh.polygons.foreach_set('material_index', [2, 2, 2, 2, 2, 2, 2, 2, 2, 2, 2, 2, 2, 2, 2, 2, 2, 2, 2, 2, 2, 2, 2, 2, 2, 2, 2, 2, 2, 2, 2, 2, 2, 2, 2, 2, 2, 2, 2, 2, 2, 2, 2, 2, 2, 2, 2, 2, 2, 2, 2, 2, 2, 2, 2, 2, 2, 2, 2, 2, 2, 2, 2, 2, 2, 2, 2, 2])
me_wholeflaredfullheightendabutment__1mesh.materials.append(mat_wholeconvexwallwarmconcrete)
me_wholeflaredfullheightendabutment__1mesh.materials.append(mat_wholeconcavewallpaleconcrete)
me_wholeflaredfullheightendabutment__1mesh.materials.append(mat_wholeendabutmentsslateconcrete)
me_wholeflaredfullheightendabutment__1mesh.update()
me_wholeflaredfullheightendabutment_1mesh = bpy.data.meshes.new('WholeFlaredFullHeightEndAbutment_1Mesh')
me_wholeflaredfullheightendabutment_1mesh.from_pydata([(2.598, -0.8853, 0.0), (2.702, -1.865, 0.0), (3.957, -1.14, 0.0), (3.161, -0.5603, 0.0), (3.131, -0.5775, 0.5), (2.612, -0.8775, 0.5), (2.715, -1.857, 0.5), (3.928, -1.157, 0.5), (3.129, -0.579, 1.0), (2.652, -0.854, 1.0), (2.756, -1.833, 1.0), (3.925, -1.158, 1.0), (3.153, -0.565, 1.5), (2.72, -0.815, 1.5), (2.823, -1.794, 1.5), (3.949, -1.144, 1.5), (3.204, -0.5353, 2.0), (2.815, -0.7603, 2.0), (2.918, -1.74, 2.0), (4.001, -1.115, 2.0), (3.283, -0.49, 2.5), (2.936, -0.69, 2.5), (3.04, -1.669, 2.5), (4.079, -1.069, 2.5), (3.388, -0.429, 3.0), (3.085, -0.604, 3.0), (3.189, -1.583, 3.0), (4.185, -1.008, 3.0), (3.521, -0.3525, 3.5), (3.261, -0.5025, 3.5), (3.365, -1.482, 3.5), (4.317, -0.9319, 3.5), (3.464, -0.3853, 4.0), (3.681, -0.2603, 4.0), (4.477, -0.8397, 4.0), (3.568, -1.365, 4.0)], [], [(0, 2, 1), (0, 3, 2), (0, 4, 3), (0, 5, 4), (1, 7, 6), (1, 2, 7), (0, 6, 5), (0, 1, 6), (3, 7, 2), (3, 4, 7), (5, 8, 4), (5, 9, 8), (6, 11, 10), (6, 7, 11), (5, 10, 9), (5, 6, 10), (4, 11, 7), (4, 8, 11), (9, 12, 8), (9, 13, 12), (10, 15, 14), (10, 11, 15), (9, 14, 13), (9, 10, 14), (8, 15, 11), (8, 12, 15), (13, 16, 12), (13, 17, 16), (14, 19, 18), (14, 15, 19), (13, 18, 17), (13, 14, 18), (12, 19, 15), (12, 16, 19), (17, 20, 16), (17, 21, 20), (18, 23, 22), (18, 19, 23), (17, 22, 21), (17, 18, 22), (16, 23, 19), (16, 20, 23), (21, 24, 20), (21, 25, 24), (22, 27, 26), (22, 23, 27), (21, 26, 25), (21, 22, 26), (20, 27, 23), (20, 24, 27), (25, 28, 24), (25, 29, 28), (26, 31, 30), (26, 27, 31), (25, 30, 29), (25, 26, 30), (24, 31, 27), (24, 28, 31), (32, 34, 33), (32, 35, 34), (29, 33, 28), (29, 32, 33), (30, 34, 35), (30, 31, 34), (29, 35, 32), (29, 30, 35), (28, 34, 31), (28, 33, 34)])
me_wholeflaredfullheightendabutment_1mesh.polygons.foreach_set('material_index', [2, 2, 2, 2, 2, 2, 2, 2, 2, 2, 2, 2, 2, 2, 2, 2, 2, 2, 2, 2, 2, 2, 2, 2, 2, 2, 2, 2, 2, 2, 2, 2, 2, 2, 2, 2, 2, 2, 2, 2, 2, 2, 2, 2, 2, 2, 2, 2, 2, 2, 2, 2, 2, 2, 2, 2, 2, 2, 2, 2, 2, 2, 2, 2, 2, 2, 2, 2])
me_wholeflaredfullheightendabutment_1mesh.materials.append(mat_wholeconvexwallwarmconcrete)
me_wholeflaredfullheightendabutment_1mesh.materials.append(mat_wholeconcavewallpaleconcrete)
me_wholeflaredfullheightendabutment_1mesh.materials.append(mat_wholeendabutmentsslateconcrete)
me_wholeflaredfullheightendabutment_1mesh.update()

# ---- objects
ob_wholedoublecurvedtaperedarchwall = bpy.data.objects.new('WholeDoubleCurvedTaperedArchWall', me_wholedoublecurvedtaperedarchwallmesh)
ob_wholeflaredfullheightendabutment__1 = bpy.data.objects.new('WholeFlaredFullHeightEndAbutment_-1', me_wholeflaredfullheightendabutment__1mesh)
ob_wholeflaredfullheightendabutment_1 = bpy.data.objects.new('WholeFlaredFullHeightEndAbutment_1', me_wholeflaredfullheightendabutment_1mesh)

# ---- transforms, parenting, visibility, modifiers, constraints
ob_wholedoublecurvedtaperedarchwall.location = (0.0, 0.0, 0.0)
ob_wholeflaredfullheightendabutment__1.location = (0.0, 0.0, 0.0)
ob_wholeflaredfullheightendabutment_1.location = (0.0, 0.0, 0.0)

# ---- collection membership
scene.collection.objects.link(ob_wholedoublecurvedtaperedarchwall)
scene.collection.objects.link(ob_wholeflaredfullheightendabutment__1)
scene.collection.objects.link(ob_wholeflaredfullheightendabutment_1)

# ---- scene / render settings (as saved in the file)
scene.frame_start = 1; scene.frame_end = 250; scene.frame_set(1)
scene.render.engine = 'CYCLES'
scene.render.resolution_x = 640
scene.render.resolution_y = 640
scene.render.use_compositing = False
scene.cycles.use_denoising = False
scene.cycles.samples = 128
scene.cycles.use_adaptive_sampling = False
bpy.context.view_layer.update()

# ---- added for rendering (the .blend has no active camera and no usable light): camera, sun
cam_auto = bpy.data.cameras.new('AutoCamera')
cam_auto.lens = 50.0
cam_auto.sensor_width = 36.0
cam_auto.clip_end = 1000.0
ob_auto_camera = bpy.data.objects.new('AutoCamera', cam_auto)
scene.collection.objects.link(ob_auto_camera)
ob_auto_camera.location = (9.70751, -11.649, 9.76601)
ob_auto_camera.rotation_euler = (1.09748, -7.21219e-08, 0.694738)
scene.camera = ob_auto_camera
light_auto_sun = bpy.data.lights.new('AutoSun', 'SUN')
light_auto_sun.energy = 3.0
light_auto_sun.angle = 0.0523599
ob_auto_sun = bpy.data.objects.new('AutoSun', light_auto_sun)
scene.collection.objects.link(ob_auto_sun)
ob_auto_sun.rotation_euler = (0.872665, 0.174533, 0.523599)
bpy.context.view_layer.update()
